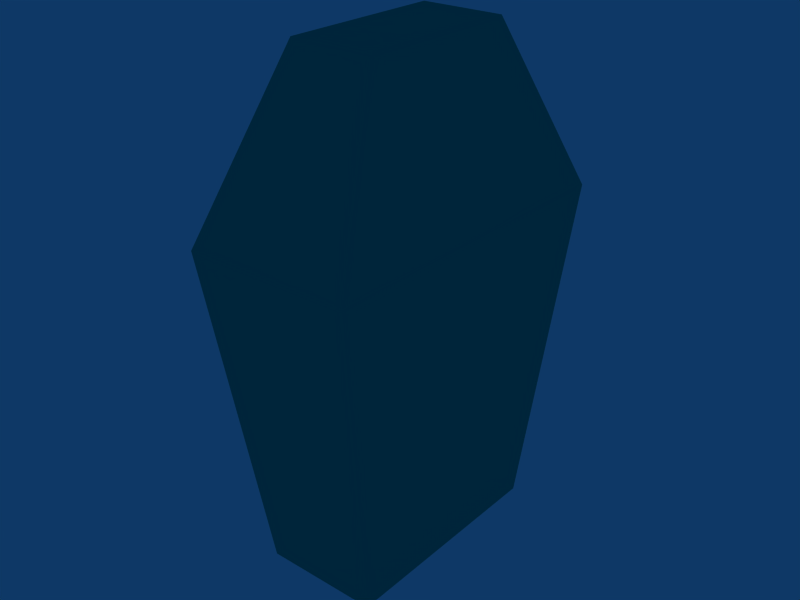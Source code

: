 # Source: thermometer-2.0.blend  (saved by Blender 2.49.2; exported with 4.5.12 LTS)
import bpy
from mathutils import Matrix  # noqa: F401  (used for matrix-valued properties, if any)

bpy.ops.wm.read_factory_settings(use_empty=True)
scene = bpy.context.scene
scene.name = 'Scene'

# ---- collections
col_collection_1 = bpy.data.collections.new('Collection 1'); scene.collection.children.link(col_collection_1)

# ---- materials (node trees are filled in below, after node groups)
mat_thermo_mat = bpy.data.materials.new('Thermo_Mat')
mat_thermo_mat.alpha_threshold = 0.0
mat_thermo_mat.diffuse_color = (0.0, 0.6484, 0.5699, 1.0)
mat_thermo_mat.roughness = 0.5
mat_thermo_mat.line_color = (0.0, 0.0, 0.0, 1.0)

# ---- material node trees

# ---- world
world_world = bpy.data.worlds.new('World'); scene.world = world_world
world_world.color = (0.05656, 0.2208, 0.4)
world_world.use_sun_shadow = False
world_world.sun_shadow_jitter_overblur = 0.0
world_world.cycles.sampling_method = 'MANUAL'
world_world.cycles.sample_map_resolution = 256

# ---- meshes
me_cube = bpy.data.meshes.new('Cube')
me_cube.from_pydata([(1.0, 2.0, 0.3333), (1.0, -2.0, 0.3333), (-1.0, -2.0, 0.3333), (-1.0, 2.0, 0.3333), (0.5, 1.0, 1.0), (0.5, -1.0, 1.0), (-0.5, -1.0, 1.0), (-0.5, 1.0, 1.0), (-0.7, 1.4, -1.0), (-0.7, -1.4, -1.0), (0.7, -1.4, -1.0), (0.7, 1.4, -1.0)], [], [(4, 7, 6, 5), (0, 4, 5, 1), (1, 5, 6, 2), (2, 6, 7, 3), (4, 0, 3, 7), (2, 3, 8, 9), (1, 2, 9, 10), (3, 0, 11, 8), (0, 1, 10, 11), (11, 10, 9, 8)])
me_cube.materials.append(mat_thermo_mat)
me_cube.use_remesh_preserve_volume = False
me_cube.use_remesh_preserve_attributes = False
me_cube.use_mirror_vertex_groups = False
me_cube.update()

# ---- objects
ob_thermometer = bpy.data.objects.new('Thermometer', None)
ob_thermo_box = bpy.data.objects.new('Thermo_box', me_cube)

# ---- transforms, parenting, visibility, modifiers, constraints
ob_thermometer.location = (0.0, 0.0, 0.0)
ob_thermometer.lock_rotations_4d = False
ob_thermometer.empty_display_type = 'ARROWS'
ob_thermometer.empty_image_offset = (0.0, 0.0)
ob_thermometer.lineart.crease_threshold = 0.0
ob_thermo_box.parent = ob_thermometer
ob_thermo_box.matrix_parent_inverse = Matrix(((2.0, 0.0, 0.0, 0.0), (0.0, 2.0, 0.0, 0.0), (0.0, 0.0, 2.0, 0.0), (0.0, 0.0, 0.0, 1.0)))
ob_thermo_box.location = (0.0, 0.0, 0.0)
ob_thermo_box.scale = (0.025, 0.025, 0.075)
ob_thermo_box.lock_rotations_4d = False
ob_thermo_box.empty_display_type = 'ARROWS'
ob_thermo_box.color = (0.0, 0.0, 0.0, 1.0)
ob_thermo_box.lineart.crease_threshold = 0.0

# ---- collection membership
col_collection_1.objects.link(ob_thermometer)
col_collection_1.objects.link(ob_thermo_box)

# ---- scene / render settings (as saved in the file)
scene.frame_start = 1; scene.frame_end = 250; scene.frame_set(1)
scene.render.engine = 'BLENDER_EEVEE_NEXT'
scene.render.image_settings.file_format = 'JPEG'
scene.render.image_settings.color_mode = 'RGB'
scene.render.image_settings.compression = 90
scene.render.resolution_x = 800
scene.render.resolution_y = 600
scene.render.pixel_aspect_x = 100.0
scene.render.pixel_aspect_y = 100.0
scene.render.fps = 25
scene.render.dither_intensity = 0.0
scene.render.use_compositing = False
scene.render.use_sequencer = False
scene.render.bake_margin = 2
scene.render.bake_bias = 0.0
scene.render.use_stamp_time = False
scene.render.use_stamp_date = False
scene.render.use_stamp_frame = False
scene.render.use_stamp_camera = False
scene.render.use_stamp_scene = False
scene.render.use_stamp_filename = False
scene.render.use_stamp_render_time = False
scene.render.stamp_font_size = 0
scene.cycles.use_denoising = False
scene.cycles.samples = 10
scene.cycles.sampling_pattern = 'TABULATED_SOBOL'
scene.cycles.light_sampling_threshold = 0.0
scene.cycles.use_adaptive_sampling = False
scene.cycles.use_light_tree = False
scene.cycles.blur_glossy = 0.0
scene.cycles.volume_bounces = 1
scene.cycles.pixel_filter_type = 'GAUSSIAN'
scene.cycles.sample_clamp_indirect = 0.0
scene.view_settings.view_transform = 'Raw'
bpy.context.view_layer.update()

# ---- added for rendering (the .blend has no active camera): camera
cam_auto = bpy.data.cameras.new('AutoCamera')
cam_auto.lens = 50.0
cam_auto.sensor_width = 36.0
cam_auto.clip_end = 1000.0
ob_auto_camera = bpy.data.objects.new('AutoCamera', cam_auto)
scene.collection.objects.link(ob_auto_camera)
ob_auto_camera.location = (0.346187, -0.415425, 0.27695)
ob_auto_camera.rotation_euler = (1.09748, -7.21219e-08, 0.694738)
scene.camera = ob_auto_camera
bpy.context.view_layer.update()
